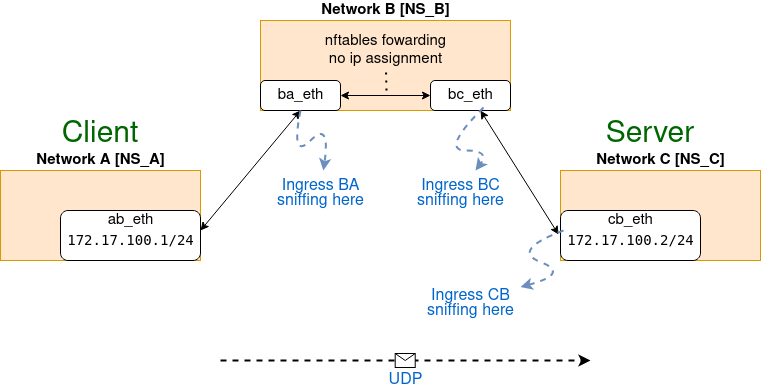

The diagram above was exported from draw.io. Its source (the exported page's mxGraphModel, read from the mxfile embedded in the PNG):
<mxGraphModel dx="1014" dy="512" grid="1" gridSize="10" guides="1" tooltips="1" connect="1" arrows="1" fold="1" page="1" pageScale="1" pageWidth="850" pageHeight="1100" math="0" shadow="0">
  <root>
    <mxCell id="0" />
    <mxCell id="1" parent="0" />
    <mxCell id="uhh9ll2kqBqfnyMxiMfD-3" value="" style="rounded=0;whiteSpace=wrap;html=1;fillColor=#ffe6cc;strokeColor=#d79b00;" parent="1" vertex="1">
      <mxGeometry x="320" y="180" width="250" height="90" as="geometry" />
    </mxCell>
    <mxCell id="uhh9ll2kqBqfnyMxiMfD-4" value="&lt;b&gt;&lt;font style=&quot;font-size: 15px&quot;&gt;Network B [NS_B]&lt;/font&gt;&lt;/b&gt;" style="text;html=1;align=center;verticalAlign=middle;resizable=0;points=[];autosize=1;strokeColor=none;fillColor=none;" parent="1" vertex="1">
      <mxGeometry x="375" y="160" width="140" height="20" as="geometry" />
    </mxCell>
    <mxCell id="uhh9ll2kqBqfnyMxiMfD-12" value="" style="rounded=1;whiteSpace=wrap;html=1;fontSize=15;" parent="1" vertex="1">
      <mxGeometry x="320" y="240" width="80" height="30" as="geometry" />
    </mxCell>
    <mxCell id="uhh9ll2kqBqfnyMxiMfD-13" value="&lt;div&gt;nftables fowarding&lt;/div&gt;&lt;div&gt;no ip assignment&lt;/div&gt;" style="text;html=1;align=center;verticalAlign=middle;resizable=0;points=[];autosize=1;strokeColor=none;fillColor=none;fontSize=15;" parent="1" vertex="1">
      <mxGeometry x="375" y="190" width="140" height="40" as="geometry" />
    </mxCell>
    <mxCell id="uhh9ll2kqBqfnyMxiMfD-14" value="" style="rounded=1;whiteSpace=wrap;html=1;fontSize=15;" parent="1" vertex="1">
      <mxGeometry x="490" y="240" width="80" height="30" as="geometry" />
    </mxCell>
    <mxCell id="uhh9ll2kqBqfnyMxiMfD-8" value="bc_eth" style="text;html=1;align=center;verticalAlign=middle;resizable=0;points=[];autosize=1;strokeColor=none;fillColor=none;fontSize=15;" parent="1" vertex="1">
      <mxGeometry x="500" y="245" width="60" height="20" as="geometry" />
    </mxCell>
    <mxCell id="uhh9ll2kqBqfnyMxiMfD-7" value="ba_eth" style="text;html=1;align=center;verticalAlign=middle;resizable=0;points=[];autosize=1;strokeColor=none;fillColor=none;fontSize=15;" parent="1" vertex="1">
      <mxGeometry x="330" y="245" width="60" height="20" as="geometry" />
    </mxCell>
    <mxCell id="uhh9ll2kqBqfnyMxiMfD-15" value="" style="endArrow=classic;startArrow=classic;html=1;rounded=0;fontSize=15;exitX=1;exitY=0.5;exitDx=0;exitDy=0;entryX=0;entryY=0.5;entryDx=0;entryDy=0;" parent="1" source="uhh9ll2kqBqfnyMxiMfD-12" target="uhh9ll2kqBqfnyMxiMfD-14" edge="1">
      <mxGeometry width="50" height="50" relative="1" as="geometry">
        <mxPoint x="470" y="280" as="sourcePoint" />
        <mxPoint x="490" y="260" as="targetPoint" />
      </mxGeometry>
    </mxCell>
    <mxCell id="uhh9ll2kqBqfnyMxiMfD-16" value="" style="endArrow=none;dashed=1;html=1;dashPattern=1 3;strokeWidth=2;rounded=0;fontSize=15;" parent="1" target="uhh9ll2kqBqfnyMxiMfD-13" edge="1">
      <mxGeometry width="50" height="50" relative="1" as="geometry">
        <mxPoint x="446" y="250" as="sourcePoint" />
        <mxPoint x="440" y="230" as="targetPoint" />
      </mxGeometry>
    </mxCell>
    <mxCell id="uhh9ll2kqBqfnyMxiMfD-17" value="" style="rounded=0;whiteSpace=wrap;html=1;fillColor=#ffe6cc;strokeColor=#d79b00;" parent="1" vertex="1">
      <mxGeometry x="60" y="330" width="200" height="90" as="geometry" />
    </mxCell>
    <mxCell id="uhh9ll2kqBqfnyMxiMfD-18" value="&lt;b&gt;&lt;font style=&quot;font-size: 15px&quot;&gt;Network A [NS_A]&lt;/font&gt;&lt;/b&gt;" style="text;html=1;align=center;verticalAlign=middle;resizable=0;points=[];autosize=1;strokeColor=none;fillColor=none;" parent="1" vertex="1">
      <mxGeometry x="90" y="310" width="140" height="20" as="geometry" />
    </mxCell>
    <mxCell id="uhh9ll2kqBqfnyMxiMfD-21" value="" style="rounded=1;whiteSpace=wrap;html=1;fontSize=15;" parent="1" vertex="1">
      <mxGeometry x="120" y="370" width="140" height="50" as="geometry" />
    </mxCell>
    <mxCell id="uhh9ll2kqBqfnyMxiMfD-22" value="ab_eth" style="text;html=1;align=center;verticalAlign=middle;resizable=0;points=[];autosize=1;strokeColor=none;fillColor=none;fontSize=15;" parent="1" vertex="1">
      <mxGeometry x="160" y="370" width="60" height="20" as="geometry" />
    </mxCell>
    <mxCell id="uhh9ll2kqBqfnyMxiMfD-26" value="&lt;div style=&quot;font-family: &amp;#34;droid sans mono&amp;#34; , &amp;#34;monospace&amp;#34; , monospace ; font-weight: normal ; font-size: 14px ; line-height: 19px&quot;&gt;&lt;div&gt;&lt;span style=&quot;background-color: rgb(255 , 255 , 255)&quot;&gt;172.17.100.1/24 &lt;/span&gt;&lt;/div&gt;&lt;/div&gt;" style="text;html=1;align=center;verticalAlign=middle;resizable=0;points=[];autosize=1;strokeColor=none;fillColor=none;fontSize=15;" parent="1" vertex="1">
      <mxGeometry x="120" y="390" width="140" height="20" as="geometry" />
    </mxCell>
    <mxCell id="uhh9ll2kqBqfnyMxiMfD-27" value="" style="endArrow=classic;startArrow=classic;html=1;rounded=0;fontSize=15;fontColor=#000000;entryX=0.5;entryY=1;entryDx=0;entryDy=0;exitX=1;exitY=0;exitDx=0;exitDy=0;exitPerimeter=0;" parent="1" source="uhh9ll2kqBqfnyMxiMfD-26" target="uhh9ll2kqBqfnyMxiMfD-12" edge="1">
      <mxGeometry width="50" height="50" relative="1" as="geometry">
        <mxPoint x="380" y="310" as="sourcePoint" />
        <mxPoint x="430" y="260" as="targetPoint" />
      </mxGeometry>
    </mxCell>
    <mxCell id="uhh9ll2kqBqfnyMxiMfD-28" value="" style="rounded=0;whiteSpace=wrap;html=1;fillColor=#ffe6cc;strokeColor=#d79b00;" parent="1" vertex="1">
      <mxGeometry x="620" y="330" width="200" height="90" as="geometry" />
    </mxCell>
    <mxCell id="uhh9ll2kqBqfnyMxiMfD-29" value="&lt;b&gt;&lt;font style=&quot;font-size: 15px&quot;&gt;Network C [NS_C]&lt;/font&gt;&lt;/b&gt;" style="text;html=1;align=center;verticalAlign=middle;resizable=0;points=[];autosize=1;strokeColor=none;fillColor=none;" parent="1" vertex="1">
      <mxGeometry x="650" y="310" width="140" height="20" as="geometry" />
    </mxCell>
    <mxCell id="uhh9ll2kqBqfnyMxiMfD-30" value="" style="rounded=1;whiteSpace=wrap;html=1;fontSize=15;" parent="1" vertex="1">
      <mxGeometry x="620" y="370" width="140" height="50" as="geometry" />
    </mxCell>
    <mxCell id="uhh9ll2kqBqfnyMxiMfD-31" value="cb_eth" style="text;html=1;align=center;verticalAlign=middle;resizable=0;points=[];autosize=1;strokeColor=none;fillColor=none;fontSize=15;" parent="1" vertex="1">
      <mxGeometry x="660" y="370" width="60" height="20" as="geometry" />
    </mxCell>
    <mxCell id="uhh9ll2kqBqfnyMxiMfD-32" value="&lt;div style=&quot;font-family: &amp;#34;droid sans mono&amp;#34; , &amp;#34;monospace&amp;#34; , monospace ; font-weight: normal ; font-size: 14px ; line-height: 19px&quot;&gt;&lt;div&gt;&lt;span style=&quot;background-color: rgb(255 , 255 , 255)&quot;&gt;172.17.100.2/24 &lt;/span&gt;&lt;/div&gt;&lt;/div&gt;" style="text;html=1;align=center;verticalAlign=middle;resizable=0;points=[];autosize=1;strokeColor=none;fillColor=none;fontSize=15;" parent="1" vertex="1">
      <mxGeometry x="620" y="390" width="140" height="20" as="geometry" />
    </mxCell>
    <mxCell id="uhh9ll2kqBqfnyMxiMfD-33" value="" style="endArrow=classic;startArrow=classic;html=1;rounded=0;fontSize=15;fontColor=#000000;entryX=-0.014;entryY=0.2;entryDx=0;entryDy=0;entryPerimeter=0;" parent="1" target="uhh9ll2kqBqfnyMxiMfD-32" edge="1">
      <mxGeometry width="50" height="50" relative="1" as="geometry">
        <mxPoint x="540" y="270" as="sourcePoint" />
        <mxPoint x="620" y="260" as="targetPoint" />
      </mxGeometry>
    </mxCell>
    <mxCell id="HN7-5aWyHxie5UwPyhJL-1" value="&lt;font style=&quot;font-size: 30px&quot; color=&quot;#006600&quot;&gt;Client&lt;/font&gt;" style="text;html=1;strokeColor=none;fillColor=none;align=center;verticalAlign=middle;whiteSpace=wrap;rounded=0;" vertex="1" parent="1">
      <mxGeometry x="130" y="280" width="60" height="30" as="geometry" />
    </mxCell>
    <mxCell id="HN7-5aWyHxie5UwPyhJL-2" value="&lt;font style=&quot;font-size: 30px&quot; color=&quot;#006600&quot;&gt;Server&lt;/font&gt;" style="text;html=1;strokeColor=none;fillColor=none;align=center;verticalAlign=middle;whiteSpace=wrap;rounded=0;" vertex="1" parent="1">
      <mxGeometry x="680" y="280" width="60" height="30" as="geometry" />
    </mxCell>
    <mxCell id="HN7-5aWyHxie5UwPyhJL-3" value="" style="curved=1;endArrow=classic;html=1;rounded=0;fontSize=30;fontColor=#006600;dashed=1;strokeWidth=2;fillColor=#dae8fc;strokeColor=#6c8ebf;" edge="1" parent="1" target="HN7-5aWyHxie5UwPyhJL-4">
      <mxGeometry width="50" height="50" relative="1" as="geometry">
        <mxPoint x="360" y="270" as="sourcePoint" />
        <mxPoint x="410" y="340" as="targetPoint" />
        <Array as="points">
          <mxPoint x="350" y="320" />
          <mxPoint x="390" y="280" />
        </Array>
      </mxGeometry>
    </mxCell>
    <mxCell id="HN7-5aWyHxie5UwPyhJL-4" value="&lt;div style=&quot;line-height: 0.5&quot; align=&quot;center&quot;&gt;&lt;font style=&quot;font-size: 16px&quot; color=&quot;#0066CC&quot;&gt;Ingress BA&lt;/font&gt;&lt;br&gt;&lt;font style=&quot;font-size: 16px&quot; color=&quot;#0066CC&quot;&gt;sniffing here&lt;/font&gt;&lt;/div&gt;" style="text;html=1;align=center;verticalAlign=middle;resizable=0;points=[];autosize=1;strokeColor=none;fillColor=none;fontSize=30;fontColor=#006600;" vertex="1" parent="1">
      <mxGeometry x="330" y="330" width="100" height="40" as="geometry" />
    </mxCell>
    <mxCell id="HN7-5aWyHxie5UwPyhJL-5" value="" style="curved=1;endArrow=classic;html=1;rounded=0;fontSize=30;fontColor=#006600;dashed=1;strokeWidth=2;fillColor=#dae8fc;strokeColor=#6c8ebf;exitX=0.717;exitY=1.1;exitDx=0;exitDy=0;exitPerimeter=0;" edge="1" parent="1" source="uhh9ll2kqBqfnyMxiMfD-8" target="HN7-5aWyHxie5UwPyhJL-6">
      <mxGeometry width="50" height="50" relative="1" as="geometry">
        <mxPoint x="470" y="270" as="sourcePoint" />
        <mxPoint x="520" y="340" as="targetPoint" />
        <Array as="points">
          <mxPoint x="500" y="310" />
          <mxPoint x="550" y="310" />
        </Array>
      </mxGeometry>
    </mxCell>
    <mxCell id="HN7-5aWyHxie5UwPyhJL-6" value="&lt;div style=&quot;line-height: 0.5&quot; align=&quot;center&quot;&gt;&lt;font style=&quot;font-size: 16px&quot; color=&quot;#0066CC&quot;&gt;Ingress BC&lt;/font&gt;&lt;br&gt;&lt;font style=&quot;font-size: 16px&quot; color=&quot;#0066CC&quot;&gt;sniffing here&lt;/font&gt;&lt;/div&gt;" style="text;html=1;align=center;verticalAlign=middle;resizable=0;points=[];autosize=1;strokeColor=none;fillColor=none;fontSize=30;fontColor=#006600;" vertex="1" parent="1">
      <mxGeometry x="470" y="330" width="100" height="40" as="geometry" />
    </mxCell>
    <mxCell id="HN7-5aWyHxie5UwPyhJL-8" value="" style="curved=1;endArrow=classic;html=1;rounded=0;fontSize=30;fontColor=#006600;dashed=1;strokeWidth=2;fillColor=#dae8fc;strokeColor=#6c8ebf;exitX=0.717;exitY=1.1;exitDx=0;exitDy=0;exitPerimeter=0;" edge="1" parent="1" target="HN7-5aWyHxie5UwPyhJL-9">
      <mxGeometry width="50" height="50" relative="1" as="geometry">
        <mxPoint x="623.02" y="390" as="sourcePoint" />
        <mxPoint x="600" y="463" as="targetPoint" />
        <Array as="points">
          <mxPoint x="570" y="410" />
          <mxPoint x="630" y="433" />
        </Array>
      </mxGeometry>
    </mxCell>
    <mxCell id="HN7-5aWyHxie5UwPyhJL-9" value="&lt;div style=&quot;line-height: 0.5&quot; align=&quot;center&quot;&gt;&lt;font style=&quot;font-size: 16px&quot; color=&quot;#0066CC&quot;&gt;Ingress CB&lt;/font&gt;&lt;br&gt;&lt;font style=&quot;font-size: 16px&quot; color=&quot;#0066CC&quot;&gt;sniffing here&lt;/font&gt;&lt;/div&gt;" style="text;html=1;align=center;verticalAlign=middle;resizable=0;points=[];autosize=1;strokeColor=none;fillColor=none;fontSize=30;fontColor=#006600;" vertex="1" parent="1">
      <mxGeometry x="480" y="440" width="100" height="40" as="geometry" />
    </mxCell>
    <mxCell id="HN7-5aWyHxie5UwPyhJL-14" value="" style="endArrow=classic;html=1;rounded=0;dashed=1;fontSize=16;fontColor=#0066CC;strokeWidth=2;" edge="1" parent="1">
      <mxGeometry relative="1" as="geometry">
        <mxPoint x="280" y="520" as="sourcePoint" />
        <mxPoint x="650" y="520" as="targetPoint" />
      </mxGeometry>
    </mxCell>
    <mxCell id="HN7-5aWyHxie5UwPyhJL-15" value="" style="shape=message;html=1;outlineConnect=0;fontSize=16;fontColor=#0066CC;" vertex="1" parent="HN7-5aWyHxie5UwPyhJL-14">
      <mxGeometry width="20" height="14" relative="1" as="geometry">
        <mxPoint x="-10" y="-7" as="offset" />
      </mxGeometry>
    </mxCell>
    <mxCell id="HN7-5aWyHxie5UwPyhJL-16" value="UDP " style="text;html=1;align=center;verticalAlign=middle;resizable=0;points=[];autosize=1;strokeColor=none;fillColor=none;fontSize=16;fontColor=#0066CC;" vertex="1" parent="1">
      <mxGeometry x="440" y="530" width="50" height="20" as="geometry" />
    </mxCell>
  </root>
</mxGraphModel>